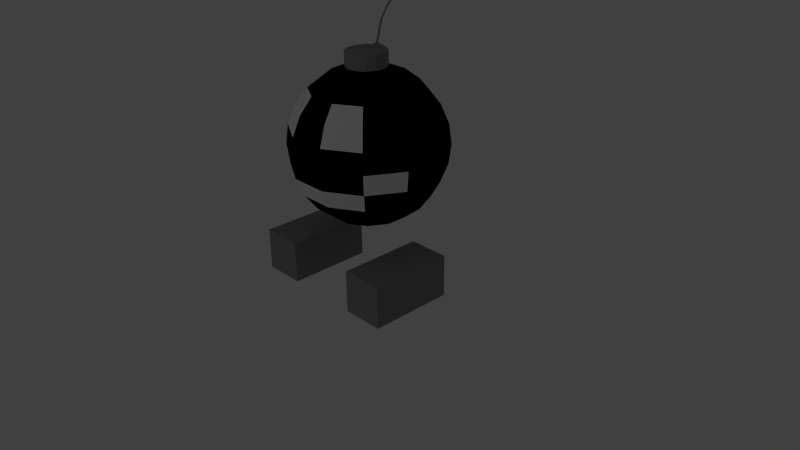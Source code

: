# Source: HappyBomb.blend  (saved by Blender 2.73.6; exported with 4.5.12 LTS)
import bpy
from mathutils import Matrix  # noqa: F401  (used for matrix-valued properties, if any)

bpy.ops.wm.read_factory_settings(use_empty=True)
scene = bpy.context.scene
scene.name = 'Scene'

# ---- collections
col_collection_1 = bpy.data.collections.new('Collection 1'); scene.collection.children.link(col_collection_1)

# ---- materials (node trees are filled in below, after node groups)
mat_material_001 = bpy.data.materials.new('Material.001')
mat_material_001.alpha_threshold = 0.0
mat_material_001.use_transparent_shadow = False
mat_material_001.diffuse_color = (0.0, 0.0, 0.0, 1.0)
mat_material_001.roughness = 0.5
mat_material_002 = bpy.data.materials.new('Material.002')
mat_material_002.alpha_threshold = 0.0
mat_material_002.use_transparent_shadow = False
mat_material_002.roughness = 0.5
mat_material_003 = bpy.data.materials.new('Material.003')
mat_material_003.alpha_threshold = 0.0
mat_material_003.use_transparent_shadow = False
mat_material_003.diffuse_color = (0.2598, 0.2598, 0.2598, 1.0)
mat_material_003.roughness = 0.5
mat_material_004 = bpy.data.materials.new('Material.004')
mat_material_004.alpha_threshold = 0.0
mat_material_004.use_transparent_shadow = False
mat_material_004.diffuse_color = (0.8, 0.452, 0.1475, 1.0)
mat_material_004.roughness = 0.5

# ---- material node trees

# ---- world
world_world = bpy.data.worlds.new('World'); scene.world = world_world
world_world.color = (0.05088, 0.05088, 0.05088)
world_world.use_sun_shadow = False
world_world.sun_shadow_jitter_overblur = 0.0
world_world.cycles.sampling_method = 'MANUAL'
world_world.cycles.sample_map_resolution = 256

# ---- cameras
cam_camera = bpy.data.cameras.new('Camera')
cam_camera.clip_end = 100.0
cam_camera.lens = 35.0
cam_camera.sensor_width = 32.0
cam_camera.sensor_height = 18.0
cam_camera.ortho_scale = 7.314
cam_camera.dof.focus_distance = 0.0
cam_camera.dof.aperture_fstop = 0.0

# ---- lights
light_lamp = bpy.data.lights.new('Lamp', 'POINT')
light_lamp.transmission_factor = 0.0
light_lamp.cutoff_distance = 30.0
light_lamp.energy = 100.0
light_lamp.shadow_buffer_clip_start = 1.001
light_lamp.shadow_soft_size = 0.1
light_lamp.shadow_maximum_resolution = 0.006
light_lamp.use_absolute_resolution = True
light_lamp.cycles.use_multiple_importance_sampling = False

# ---- meshes
me_sphere = bpy.data.meshes.new('Sphere')
me_sphere.from_pydata([(-0.2579, 0.06446, 1.639), (-0.4908, 0.1273, 1.539), (-0.6907, 0.1812, 1.38), (-0.8442, 0.2226, 1.173), (-0.9406, 0.2486, 0.9322), (-0.9735, 0.2574, 0.6733), (-0.9406, 0.2486, 0.4145), (-0.8442, 0.2226, 0.1733), (-0.6907, 0.1812, -0.03376), (-0.4908, 0.1273, -0.1927), (-0.2579, 0.06446, -0.2926), (-0.008003, -0.002925, -0.3267), (-0.1907, 0.1804, 1.639), (-0.361, 0.3512, 1.539), (-0.5072, 0.4979, 1.38), (-0.6194, 0.6104, 1.173), (-0.6899, 0.6812, 0.9322), (-0.714, 0.7053, 0.6733), (-0.6899, 0.6812, 0.4145), (-0.6194, 0.6104, 0.1733), (-0.5072, 0.4979, -0.03376), (-0.361, 0.3512, -0.1927), (-0.1907, 0.1804, -0.2926), (-0.07459, 0.2472, 1.639), (-0.1366, 0.4802, 1.539), (-0.1899, 0.6804, 1.38), (-0.2308, 0.8339, 1.173), (-0.2565, 0.9305, 0.9322), (-0.2653, 0.9634, 0.6733), (-0.2565, 0.9305, 0.4145), (-0.2308, 0.8339, 0.1733), (-0.1899, 0.6804, -0.03376), (-0.1366, 0.4802, -0.1927), (-0.07459, 0.2472, -0.2926), (0.05939, 0.247, 1.639), (0.1222, 0.4798, 1.539), (0.1761, 0.6798, 1.38), (0.2175, 0.8332, 1.173), (0.2435, 0.9297, 0.9322), (0.2524, 0.9626, 0.6733), (0.2435, 0.9297, 0.4145), (0.2175, 0.8332, 0.1733), (0.1761, 0.6798, -0.03376), (0.1222, 0.4798, -0.1927), (0.05939, 0.247, -0.2926), (0.1753, 0.1798, 1.639), (0.3461, 0.3501, 1.539), (0.4928, 0.4963, 1.38), (0.6053, 0.6085, 1.173), (0.6761, 0.679, 0.9322), (0.7002, 0.703, 0.6733), (0.6761, 0.679, 0.4145), (0.6053, 0.6085, 0.1733), (0.4928, 0.4963, -0.03376), (0.3461, 0.3501, -0.1927), (0.1753, 0.1798, -0.2926), (0.2421, 0.06366, 1.639), (0.4752, 0.1257, 1.539), (0.6753, 0.179, 1.38), (0.8289, 0.2199, 1.173), (0.9254, 0.2456, 0.9322), (0.9583, 0.2543, 0.6733), (0.9254, 0.2456, 0.4145), (0.8289, 0.2199, 0.1733), (0.6753, 0.179, -0.03376), (0.4752, 0.1257, -0.1927), (0.2421, 0.06366, -0.2926), (0.2419, -0.07031, 1.639), (0.4748, -0.1331, 1.539), (0.6747, -0.187, 1.38), (0.8282, -0.2284, 1.173), (0.9246, -0.2544, 0.9322), (0.9575, -0.2633, 0.6733), (0.9246, -0.2544, 0.4145), (0.8282, -0.2284, 0.1733), (0.6747, -0.187, -0.03376), (0.4748, -0.1331, -0.1927), (0.2419, -0.07031, -0.2926), (0.1747, -0.1862, 1.639), (0.345, -0.357, 1.539), (0.4912, -0.5037, 1.38), (0.6034, -0.6163, 1.173), (0.6739, -0.687, 0.9322), (0.698, -0.7112, 0.6733), (0.6739, -0.687, 0.4145), (0.6034, -0.6163, 0.1733), (0.4912, -0.5037, -0.03376), (0.345, -0.357, -0.1927), (0.1747, -0.1862, -0.2926), (0.05858, -0.253, 1.639), (0.1206, -0.4861, 1.539), (0.1739, -0.6862, 1.38), (0.2148, -0.8398, 1.173), (0.2405, -0.9363, 0.9322), (0.2493, -0.9693, 0.6733), (0.2405, -0.9363, 0.4145), (0.2148, -0.8398, 0.1733), (0.1739, -0.6862, -0.03376), (0.1206, -0.4861, -0.1927), (0.05858, -0.253, -0.2926), (-0.07539, -0.2528, 1.639), (-0.1382, -0.4857, 1.539), (-0.1921, -0.6856, 1.38), (-0.2335, -0.8391, 1.173), (-0.2595, -0.9355, 0.9322), (-0.2684, -0.9684, 0.6733), (-0.2595, -0.9355, 0.4145), (-0.2335, -0.8391, 0.1733), (-0.1921, -0.6856, -0.03376), (-0.1382, -0.4857, -0.1927), (-0.07539, -0.2528, -0.2926), (-0.1913, -0.1856, 1.639), (-0.3621, -0.3559, 1.539), (-0.5088, -0.5021, 1.38), (-0.6214, -0.6143, 1.173), (-0.6921, -0.6848, 0.9322), (-0.7162, -0.7089, 0.6733), (-0.6921, -0.6848, 0.4145), (-0.6214, -0.6143, 0.1733), (-0.5088, -0.5021, -0.03376), (-0.3621, -0.3559, -0.1927), (-0.1913, -0.1856, -0.2926), (-0.2581, -0.06951, 1.639), (-0.4912, -0.1316, 1.539), (-0.6913, -0.1848, 1.38), (-0.8449, -0.2257, 1.173), (-0.9414, -0.2514, 0.9322), (-0.9743, -0.2602, 0.6733), (-0.9414, -0.2514, 0.4145), (-0.8449, -0.2257, 0.1733), (-0.6913, -0.1848, -0.03376), (-0.4912, -0.1316, -0.1927), (-0.2581, -0.06951, -0.2926), (-0.2579, 0.06446, 1.825), (-0.1907, 0.1804, 1.825), (-0.07459, 0.2472, 1.825), (0.05938, 0.247, 1.825), (-0.008003, -0.002925, 1.859), (0.1753, 0.1798, 1.825), (0.2421, 0.06366, 1.825), (0.2419, -0.07031, 1.825), (0.1747, -0.1862, 1.825), (0.05858, -0.253, 1.825), (-0.07539, -0.2528, 1.825), (-0.1913, -0.1856, 1.825), (-0.2581, -0.06951, 1.825), (-0.01441, 0.1784, 1.881), (-0.001013, 0.1784, 1.881), (-0.007752, 0.1534, 1.885), (-0.07371, 0.3091, 2.131), (-0.06031, 0.3091, 2.131), (-0.06705, 0.2841, 2.135), (-0.1359, 0.4851, 2.272), (-0.1225, 0.4851, 2.272), (-0.1292, 0.4601, 2.275), (-0.2054, 0.7168, 2.336), (-0.192, 0.7168, 2.336), (-0.1988, 0.6918, 2.34), (-1.045, -0.8458, -1.109), (-1.045, -0.8458, -0.564), (-1.045, 0.2541, -1.109), (-1.045, 0.2541, -0.564), (-0.4998, -0.8458, -1.109), (-0.4998, -0.8458, -0.564), (-0.4998, 0.2541, -1.109), (-0.4998, 0.2541, -0.564), (1.034, 0.2541, -0.564), (1.034, 0.2541, -1.109), (1.034, -0.8462, -0.564), (1.034, -0.8462, -1.109), (0.4893, 0.2541, -0.564), (0.4893, 0.2541, -1.109), (0.4893, -0.8462, -0.564), (0.4893, -0.8462, -1.109), (-0.5874, -0.5236, 0.4799), (-0.5874, -0.5236, 1.121), (-0.5874, 0.1174, 0.4799), (-0.5874, 0.1174, 1.121), (0.05367, -0.5236, 0.4799), (0.05367, -0.5236, 1.121), (0.05367, 0.1174, 0.4799), (0.05367, 0.1174, 1.121)], [], [(10, 9, 21, 22), (9, 8, 20, 21), (8, 7, 19, 20), (7, 6, 18, 19), (6, 5, 17, 18), (5, 4, 16, 17), (4, 3, 15, 16), (3, 2, 14, 15), (2, 1, 13, 14), (1, 0, 12, 13), (22, 21, 32, 33), (21, 20, 31, 32), (20, 19, 30, 31), (19, 18, 29, 30), (18, 17, 28, 29), (17, 16, 27, 28), (16, 15, 26, 27), (15, 14, 25, 26), (14, 13, 24, 25), (13, 12, 23, 24), (33, 32, 43, 44), (32, 31, 42, 43), (31, 30, 41, 42), (30, 29, 40, 41), (29, 28, 39, 40), (28, 27, 38, 39), (27, 26, 37, 38), (26, 25, 36, 37), (25, 24, 35, 36), (24, 23, 34, 35), (44, 43, 54, 55), (43, 42, 53, 54), (42, 41, 52, 53), (41, 40, 51, 52), (40, 39, 50, 51), (39, 38, 49, 50), (38, 37, 48, 49), (37, 36, 47, 48), (36, 35, 46, 47), (35, 34, 45, 46), (55, 54, 65, 66), (54, 53, 64, 65), (53, 52, 63, 64), (52, 51, 62, 63), (51, 50, 61, 62), (50, 49, 60, 61), (49, 48, 59, 60), (48, 47, 58, 59), (47, 46, 57, 58), (46, 45, 56, 57), (66, 65, 76, 77), (65, 64, 75, 76), (64, 63, 74, 75), (63, 62, 73, 74), (62, 61, 72, 73), (61, 60, 71, 72), (60, 59, 70, 71), (59, 58, 69, 70), (58, 57, 68, 69), (57, 56, 67, 68), (77, 76, 87, 88), (76, 75, 86, 87), (75, 74, 85, 86), (74, 73, 84, 85), (73, 72, 83, 84), (72, 71, 82, 83), (71, 70, 81, 82), (70, 69, 80, 81), (69, 68, 79, 80), (68, 67, 78, 79), (88, 87, 98, 99), (87, 86, 97, 98), (86, 85, 96, 97), (85, 84, 95, 96), (84, 83, 94, 95), (83, 82, 93, 94), (82, 81, 92, 93), (81, 80, 91, 92), (80, 79, 90, 91), (79, 78, 89, 90), (99, 98, 109, 110), (98, 97, 108, 109), (97, 96, 107, 108), (96, 95, 106, 107), (95, 94, 105, 106), (94, 93, 104, 105), (93, 92, 103, 104), (92, 91, 102, 103), (91, 90, 101, 102), (90, 89, 100, 101), (110, 109, 120, 121), (109, 108, 119, 120), (108, 107, 118, 119), (107, 106, 117, 118), (106, 105, 116, 117), (105, 104, 115, 116), (104, 103, 114, 115), (103, 102, 113, 114), (102, 101, 112, 113), (101, 100, 111, 112), (121, 120, 131, 132), (120, 119, 130, 131), (119, 118, 129, 130), (118, 117, 128, 129), (117, 116, 127, 128), (116, 115, 126, 127), (115, 114, 125, 126), (114, 113, 124, 125), (113, 112, 123, 124), (112, 111, 122, 123), (11, 10, 22), (12, 0, 133, 134), (11, 22, 33), (23, 12, 134, 135), (11, 33, 44), (34, 23, 135, 136), (11, 44, 55), (45, 34, 136, 138), (11, 55, 66), (56, 45, 138, 139), (11, 66, 77), (67, 56, 139, 140), (11, 77, 88), (78, 67, 140, 141), (11, 88, 99), (89, 78, 141, 142), (11, 99, 110), (100, 89, 142, 143), (11, 110, 121), (111, 100, 143, 144), (11, 121, 132), (122, 111, 144, 145), (11, 132, 10), (132, 131, 9, 10), (131, 130, 8, 9), (130, 129, 7, 8), (129, 128, 6, 7), (128, 127, 5, 6), (127, 126, 4, 5), (126, 125, 3, 4), (125, 124, 2, 3), (124, 123, 1, 2), (123, 122, 0, 1), (0, 122, 145, 133), (133, 137, 134), (134, 137, 135), (137, 136, 147, 148), (136, 137, 138), (138, 137, 139), (139, 137, 140), (140, 137, 141), (141, 137, 142), (142, 137, 143), (143, 137, 144), (144, 137, 145), (145, 137, 133), (148, 147, 150, 151), (135, 137, 148, 146), (136, 135, 146, 147), (151, 150, 153, 154), (146, 148, 151, 149), (147, 146, 149, 150), (154, 153, 156, 157), (149, 151, 154, 152), (150, 149, 152, 153), (155, 157, 156), (152, 154, 157, 155), (153, 152, 155, 156), (159, 161, 160, 158), (161, 165, 164, 160), (165, 163, 162, 164), (163, 159, 158, 162), (158, 160, 164, 162), (163, 165, 161, 159), (168, 166, 170, 172), (173, 171, 167, 169), (168, 172, 173, 169), (166, 168, 169, 167), (170, 166, 167, 171), (172, 170, 171, 173), (175, 177, 176, 174), (177, 181, 180, 176), (181, 179, 178, 180), (179, 175, 174, 178), (174, 176, 180, 178), (179, 181, 177, 175)])
me_sphere.polygons.foreach_set('material_index', [0, 0, 0, 0, 0, 0, 0, 0, 0, 0, 0, 0, 0, 0, 0, 0, 0, 0, 0, 0, 0, 0, 0, 0, 0, 0, 0, 0, 0, 0, 0, 0, 0, 0, 0, 0, 0, 0, 0, 0, 0, 0, 0, 0, 0, 0, 0, 0, 0, 0, 0, 0, 0, 0, 0, 0, 0, 0, 0, 0, 0, 0, 0, 0, 1, 0, 0, 0, 0, 0, 0, 0, 0, 1, 0, 0, 1, 1, 0, 0, 0, 0, 0, 1, 0, 0, 0, 0, 0, 0, 0, 0, 0, 1, 0, 0, 1, 1, 0, 0, 0, 0, 0, 0, 1, 0, 0, 0, 0, 0, 0, 2, 0, 2, 0, 2, 0, 2, 0, 2, 0, 2, 0, 2, 0, 2, 0, 2, 0, 2, 0, 2, 0, 0, 0, 0, 0, 0, 0, 0, 0, 0, 0, 2, 2, 2, 2, 2, 2, 2, 2, 2, 2, 2, 2, 2, 2, 2, 2, 2, 2, 2, 2, 2, 2, 2, 2, 2, 2, 2, 2, 2, 2, 2, 2, 2, 2, 2, 2, 2, 0, 0, 0, 0, 0, 0])
me_sphere.materials.append(mat_material_001)
me_sphere.materials.append(mat_material_002)
me_sphere.materials.append(mat_material_003)
me_sphere.materials.append(mat_material_004)
me_sphere.use_remesh_preserve_volume = False
me_sphere.use_remesh_preserve_attributes = False
me_sphere.use_mirror_vertex_groups = False
me_sphere.update()

# ---- objects
ob_sphere = bpy.data.objects.new('Sphere', me_sphere)
ob_lamp = bpy.data.objects.new('Lamp', light_lamp)
ob_camera = bpy.data.objects.new('Camera', cam_camera)

# ---- transforms, parenting, visibility, modifiers, constraints
ob_sphere.location = (0.0003056, -0.02082, 0.8474)
ob_sphere.lineart.crease_threshold = 0.0
ob_lamp.location = (0.05057, -8.981, 5.904)
ob_lamp.rotation_euler = (0.6503, 0.05522, 1.866)
ob_lamp.lock_rotations_4d = False
ob_lamp.empty_display_type = 'ARROWS'
ob_lamp.color = (0.0, 0.0, 0.0, 0.0)
ob_lamp.lineart.crease_threshold = 0.0
ob_camera.location = (7.481, -6.508, 5.344)
ob_camera.rotation_euler = (1.109, 0.01082, 0.8149)
ob_camera.lock_rotations_4d = False
ob_camera.empty_display_type = 'ARROWS'
ob_camera.color = (0.0, 0.0, 0.0, 0.0)
ob_camera.display_type = 'WIRE'
ob_camera.lineart.crease_threshold = 0.0

# ---- collection membership
col_collection_1.objects.link(ob_sphere)
col_collection_1.objects.link(ob_lamp)
col_collection_1.objects.link(ob_camera)

# ---- scene / render settings (as saved in the file)
scene.camera = ob_camera
scene.frame_start = 1; scene.frame_end = 250; scene.frame_set(1)
scene.render.engine = 'BLENDER_EEVEE_NEXT'
scene.render.resolution_percentage = 50
scene.render.dither_intensity = 0.0
scene.cycles.use_denoising = False
scene.cycles.samples = 10
scene.cycles.sampling_pattern = 'TABULATED_SOBOL'
scene.cycles.light_sampling_threshold = 0.0
scene.cycles.use_adaptive_sampling = False
scene.cycles.use_light_tree = False
scene.cycles.blur_glossy = 0.0
scene.cycles.pixel_filter_type = 'GAUSSIAN'
scene.cycles.sample_clamp_indirect = 0.0
scene.view_settings.view_transform = 'Standard'
bpy.context.view_layer.update()
